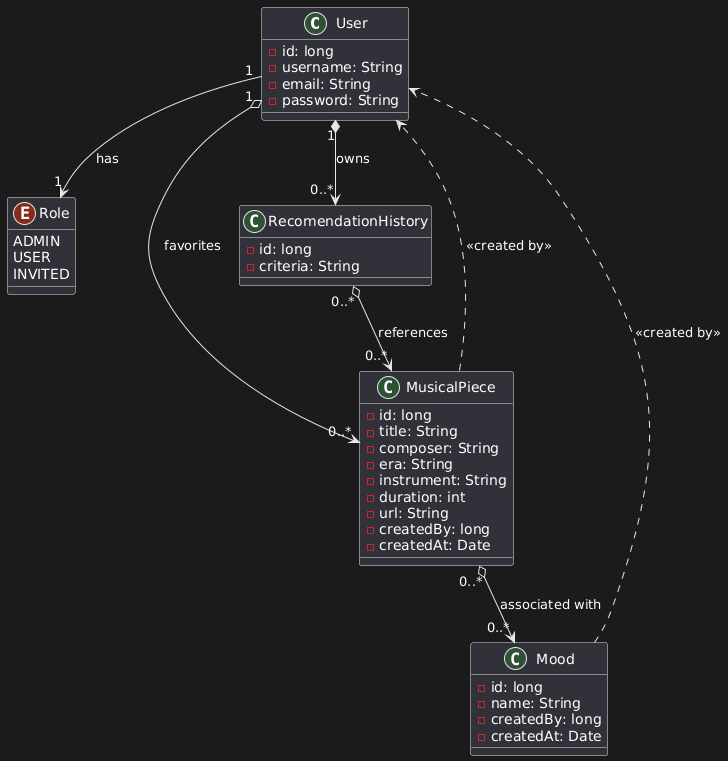

The diagram above was rendered by PlantUML. Its source (embedded in the PNG):
@startuml
class User {
  - id: long
  - username: String
  - email: String
  - password: String
}

enum Role {
  ADMIN
  USER
  INVITED
}

class MusicalPiece {
  - id: long
  - title: String
  - composer: String
  - era: String
  - instrument: String
  - duration: int
  - url: String
  - createdBy: long
  - createdAt: Date
}

class Mood {
  - id: long
  - name: String
  - createdBy: long
  - createdAt: Date
}

class RecomendationHistory {
  - id: long
  - criteria: String
}

' Relaciones principales
User "1" --> "1" Role : has
User "1" *--> "0..*" RecomendationHistory : owns
User "1" o--> "0..*" MusicalPiece : favorites
RecomendationHistory "0..*" o--> "0..*" MusicalPiece : references
MusicalPiece "0..*" o--> "0..*" Mood : associated with

' Auditoría (dependencia)
MusicalPiece ..> User : <<created by>>
Mood ..> User : <<created by>>
@enduml